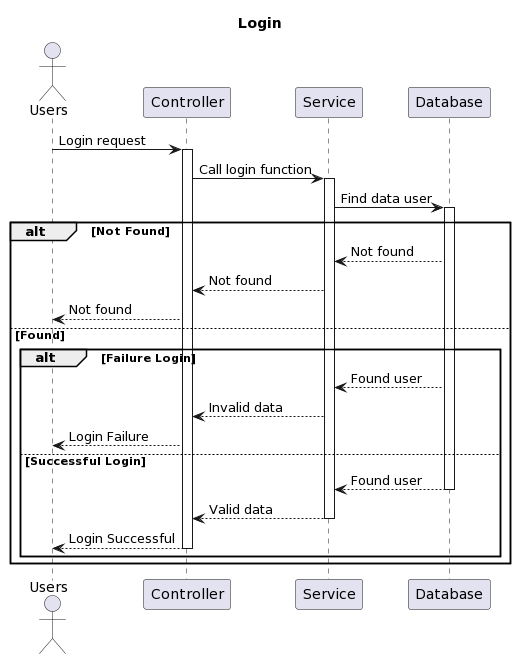

The diagram above was rendered by PlantUML. Its source (embedded in the PNG):
@startuml
title Login 
actor Users as u
participant Controller as c
participant Service as s
participant Database as d

u->c++:Login request
c->s++:Call login function
s->d++:Find data user

alt Not Found
d-->s:Not found
s-->c:Not found
c-->u:Not found
else Found

alt Failure Login
d-->s:Found user
s-->c:Invalid data
c-->u:Login Failure
else Successful Login
d-->s--:Found user
s-->c--:Valid data
c-->u--:Login Successful
end
end
@enduml